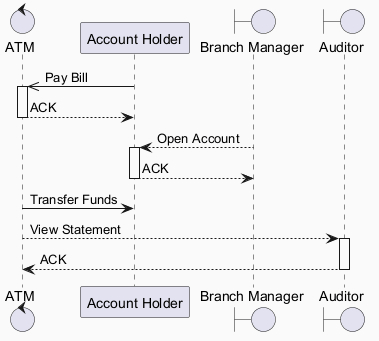

The diagram above was rendered by PlantUML. Its source (embedded in the PNG):
@startuml
skinparam backgroundColor #FAFAFA
skinparam classBackgroundColor #FFF3E0
skinparam classBorderColor #E65100
control "ATM" as A
participant "Account Holder" as AH
boundary "Branch Manager" as BM
boundary "Auditor" as A2
AH ->> A : Pay Bill
activate A
A --> AH : ACK
deactivate A
BM --> AH : Open Account
activate AH
AH --> BM : ACK
deactivate AH
A -> AH : Transfer Funds
A --> A2 : View Statement
activate A2
A2 --> A : ACK
deactivate A2
@enduml